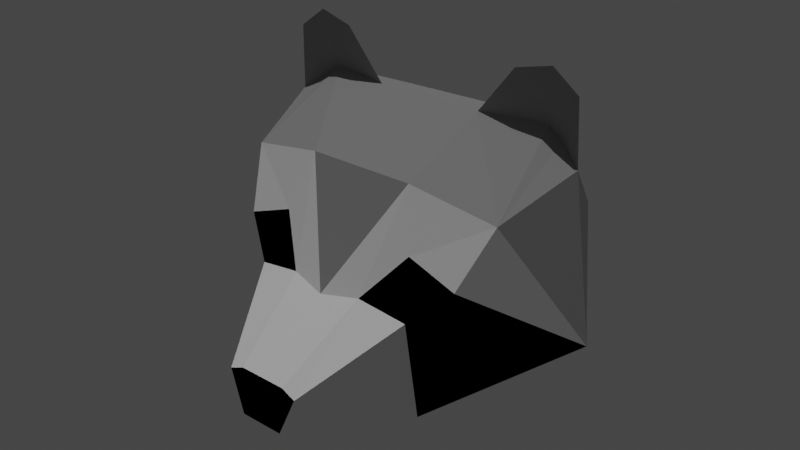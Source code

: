 # Source: raccoon.blend  (saved by Blender 2.80.75; exported with 4.5.12 LTS)
import bpy
from mathutils import Matrix  # noqa: F401  (used for matrix-valued properties, if any)

bpy.ops.wm.read_factory_settings(use_empty=True)
scene = bpy.context.scene
scene.name = 'Scene'

# ---- collections
col_collection = bpy.data.collections.new('Collection'); scene.collection.children.link(col_collection)

# ---- images (referenced by path relative to the original .blend; pixels are not part of the script)
import os
ASSET_DIR = os.environ.get("B2B_ASSET_DIR", "")  # directory of the original .blend (textures are referenced by path, not embedded)
HERE = os.path.dirname(os.path.abspath(__file__))  # packed textures are extracted next to this script under _unpacked/

def load_image(name, relpath, width, height, colorspace="sRGB"):
    """Load a texture the original file referenced (path relative to the .blend, or extracted next to this script)."""
    p = next((c for c in (os.path.join(HERE, relpath), os.path.join(ASSET_DIR, relpath)) if relpath and os.path.exists(c)), "")
    if p:
        img = bpy.data.images.load(p, check_existing=True)
        img.name = name
    else:  # same state as the original file: an image datablock whose file is absent (Cycles renders it pink)
        img = bpy.data.images.new(name, width, height)
        img.source = "FILE"
        img.filepath = "//" + (relpath or name)
    img.colorspace_settings.name = colorspace
    return img
img_raccoontexture = load_image('raccoontexture', 'raccoontexture.png', 1024, 1024, 'sRGB')

# ---- materials (node trees are filled in below, after node groups)
mat_lightgrey = bpy.data.materials.new('lightGrey')
mat_white = bpy.data.materials.new('white')
mat_black = bpy.data.materials.new('black')

# ---- material node trees
mat_lightgrey.use_nodes = True; mat_lightgrey.node_tree.nodes.clear()
_N = mat_lightgrey.node_tree.nodes; _L = mat_lightgrey.node_tree.links
n0 = _N.new('ShaderNodeOutputMaterial'); n0.name = 'Material Output'; n0.location = (300, 300)
n1 = _N.new('ShaderNodeBsdfPrincipled'); n1.name = 'Principled BSDF'; n1.location = (10, 300)
n1.distribution = 'GGX'
n1.subsurface_method = 'BURLEY'
n1.inputs[0].default_value = (0.3343, 0.3343, 0.3343, 1.0)
n1.inputs[2].default_value = 1.0
n1.inputs[3].default_value = 1.45
n1.inputs[13].default_value = 0.0
n1.inputs[27].default_value = (0.0, 0.0, 0.0, 1.0)
n1.inputs[28].default_value = 1.0
n2 = _N.new('ShaderNodeTexImage'); n2.name = 'Image Texture'; n2.location = (547, 289)
n2.image = img_raccoontexture
_L.new(n1.outputs[0], n0.inputs[0])
n0.is_active_output = True
mat_white.use_nodes = True; mat_white.node_tree.nodes.clear()
_N = mat_white.node_tree.nodes; _L = mat_white.node_tree.links
n0 = _N.new('ShaderNodeOutputMaterial'); n0.name = 'Material Output'; n0.location = (300, 300)
n1 = _N.new('ShaderNodeBsdfPrincipled'); n1.name = 'Principled BSDF'; n1.location = (10, 300)
n1.distribution = 'GGX'
n1.subsurface_method = 'BURLEY'
n1.inputs[0].default_value = (1.0, 1.0, 1.0, 1.0)
n1.inputs[2].default_value = 1.0
n1.inputs[3].default_value = 1.45
n1.inputs[13].default_value = 0.0
n1.inputs[27].default_value = (0.0, 0.0, 0.0, 1.0)
n1.inputs[28].default_value = 1.0
n2 = _N.new('ShaderNodeTexImage'); n2.name = 'Image Texture'; n2.location = (503, 291)
n2.image = img_raccoontexture
_L.new(n1.outputs[0], n0.inputs[0])
n0.is_active_output = True
mat_black.use_nodes = True; mat_black.node_tree.nodes.clear()
_N = mat_black.node_tree.nodes; _L = mat_black.node_tree.links
n0 = _N.new('ShaderNodeOutputMaterial'); n0.name = 'Material Output'; n0.location = (300, 300)
n1 = _N.new('ShaderNodeBsdfPrincipled'); n1.name = 'Principled BSDF'; n1.location = (10, 300)
n1.distribution = 'GGX'
n1.subsurface_method = 'BURLEY'
n1.inputs[0].default_value = (0.0, 0.0, 0.0, 1.0)
n1.inputs[2].default_value = 1.0
n1.inputs[3].default_value = 1.45
n1.inputs[13].default_value = 0.0
n1.inputs[27].default_value = (0.0, 0.0, 0.0, 1.0)
n1.inputs[28].default_value = 1.0
n2 = _N.new('ShaderNodeTexImage'); n2.name = 'Image Texture'; n2.location = (517, 278)
n2.image = img_raccoontexture
_L.new(n1.outputs[0], n0.inputs[0])
n0.is_active_output = True

# ---- world
world_world = bpy.data.worlds.new('World'); scene.world = world_world
world_world.use_nodes = True; world_world.node_tree.nodes.clear()
_N = world_world.node_tree.nodes; _L = world_world.node_tree.links
n0 = _N.new('ShaderNodeOutputWorld'); n0.name = 'World Output'; n0.location = (300, 300)
n1 = _N.new('ShaderNodeBackground'); n1.name = 'Background'; n1.location = (10, 300)
n1.inputs[0].default_value = (0.05088, 0.05088, 0.05088, 1.0)
_L.new(n1.outputs[0], n0.inputs[0])
n0.is_active_output = True
world_world.color = (0.05088, 0.05088, 0.05088)
world_world.use_sun_shadow = False
world_world.sun_shadow_jitter_overblur = 0.0

# ---- lights
light_sun = bpy.data.lights.new('Sun', 'SUN')
light_sun.transmission_factor = 0.0
light_sun.energy = 1.0
light_sun.shadow_soft_size = 0.125
light_spot = bpy.data.lights.new('Spot', 'SPOT')
light_spot.transmission_factor = 0.0
light_spot.shadow_soft_size = 0.25
light_spot.shadow_maximum_resolution = 0.006
light_spot.use_absolute_resolution = True
light_spot.spot_size = 0.8932

# ---- meshes
me_plane = bpy.data.meshes.new('Plane')
me_plane.from_pydata([(0.6575, -0.9784, -0.05552), (0.6748, -0.5238, -1.201), (0.4543, -2.158, 0.5179), (1.676, -1.202, -0.196), (1.938, -0.8668, -1.226), (0.8619, -1.656, 0.1843), (1.45, -1.876, 0.1814), (1.029, -2.276, 0.4485), (0.6941, -3.975, -0.1871), (2.329, -2.741, -1.024), (0.2886, -2.82, 1.52), (0.4656, -2.895, 1.527), (0.2679, -3.379, 1.569), (1.474, -0.5318, -1.366), (1.125, -0.5222, -1.309), (1.655, -0.6652, -1.346), (1.141, 0.07719, -1.176), (1.578, 0.1828, -1.198), (1.904, -0.06996, -1.201), (0.9118, -0.8629, -2.139), (1.662, -1.589, -1.986), (0.6727, -4.033, -2.192), (-0.6603, -0.9777, -0.05592), (-0.6749, -0.5286, -1.199), (1.349e-07, -2.227, 0.617), (-0.4543, -2.158, 0.5179), (-1.656, -1.191, -0.1935), (-1.938, -0.8668, -1.226), (-0.8619, -1.656, 0.1843), (-1.45, -1.876, 0.1814), (-1.029, -2.276, 0.4485), (-0.6941, -3.975, -0.1871), (-2.329, -2.741, -1.024), (-0.2886, -2.82, 1.52), (-0.4656, -2.895, 1.527), (-0.2679, -3.379, 1.569), (-1.484, -0.5403, -1.364), (-1.655, -0.6652, -1.346), (-1.142, 0.07606, -1.171), (-1.569, 0.1832, -1.2), (-1.904, -0.06996, -1.201), (-1.78e-12, -0.9425, -2.387), (-0.9064, -0.8582, -2.14), (-1.662, -1.589, -1.986), (-0.6727, -4.033, -2.192), (0.0, -1.739, -2.986), (0.0, -3.067, -2.835), (-1.037, -0.5318, -1.287)], [], [(26, 36, 22), (1, 0, 3), (3, 4, 15, 13), (7, 2, 5, 6), (9, 8, 7, 6), (3, 6, 5), (6, 3, 9), (3, 9, 4), (7, 8, 12, 11), (2, 7, 11, 10), (12, 35, 34, 33, 10, 11), (46, 44, 21), (14, 16, 1), (14, 1, 3, 13), (13, 17, 16, 14), (15, 18, 17, 13), (4, 18, 15), (10, 33, 25, 24, 2), (24, 0, 3, 5, 2), (1, 23, 22, 0), (1, 14, 13, 19), (15, 13, 19, 20, 4), (9, 20, 4), (9, 21, 8), (20, 9, 21), (19, 45, 20), (19, 45, 41), (45, 46, 20), (42, 23, 1, 19, 41), (20, 46, 21), (36, 22, 23, 47), (26, 36, 37, 27), (30, 29, 28, 25), (32, 29, 30, 31), (26, 28, 29), (29, 32, 26), (26, 27, 32), (30, 34, 35, 31), (25, 33, 34, 30), (37, 36, 39, 40), (27, 37, 40), (24, 25, 28, 26, 22), (23, 42, 36, 47), (37, 27, 43, 42, 36), (32, 27, 43), (32, 31, 44), (43, 44, 32), (42, 43, 45), (42, 41, 45), (45, 43, 46), (43, 44, 46), (0, 22, 24), (36, 47, 38, 39), (8, 31, 35, 12), (38, 47, 23)])
me_plane.polygons.foreach_set('material_index', [0, 0, 0, 2, 2, 1, 1, 0, 1, 1, 2, 0, 0, 0, 0, 0, 0, 1, 1, 0, 0, 0, 0, 0, 0, 0, 0, 0, 0, 0, 0, 0, 2, 2, 1, 1, 0, 1, 1, 0, 0, 1, 0, 0, 0, 0, 0, 0, 0, 0, 0, 0, 0, 1, 0])
_uv = me_plane.uv_layers.new(name='UVMap')
_uv.uv.foreach_set('vector', [0.02356, 0.1633, 0.0515, 0.2911, 0.1226, 0.1526, 0.2597, 0.2631, 0.2501, 0.144, 0.352, 0.1419, 0.352, 0.1419, 0.3872, 0.244, 0.3584, 0.265, 0.3381, 0.2732, 0.4384, 0.8922, 0.3876, 0.9186, 0.3876, 0.848, 0.4459, 0.8306, 0.6019, 0.7704, 0.6021, 0.9849, 0.449, 0.8925, 0.4459, 0.8306, 0.4215, 0.7565, 0.4459, 0.8306, 0.3876, 0.848, 0.4459, 0.8306, 0.4215, 0.7565, 0.6019, 0.7704, 0.5431, 0.5993, 0.6019, 0.7704, 0.6508, 0.5903, 0.7847, 0.2252, 0.841, 0.05548, 0.9525, 0.2024, 0.9164, 0.2382, 0.8026, 0.2796, 0.7847, 0.2252, 0.9164, 0.2382, 0.9179, 0.2568, 0.176, 0.8028, 0.176, 0.7509, 0.2231, 0.7317, 0.2304, 0.7488, 0.2304, 0.8048, 0.2231, 0.8219, 0.2693, 0.6017, 0.2803, 0.7313, 0.3872, 0.6566, 0.07826, 0.7756, 0.02035, 0.7619, 0.08768, 0.7317, 0.304, 0.2703, 0.2597, 0.2631, 0.352, 0.1419, 0.3381, 0.2732, 0.07155, 0.8092, 0.0002034, 0.8005, 0.02035, 0.7619, 0.07826, 0.7756, 0.07872, 0.8299, 0.01509, 0.8376, 0.0002034, 0.8005, 0.07155, 0.8092, 0.08768, 0.8643, 0.01509, 0.8376, 0.07872, 0.8299, 0.9179, 0.2568, 0.9361, 0.3097, 0.8313, 0.3629, 0.828, 0.3174, 0.8026, 0.2796, 0.2023, 0.0002034, 0.2501, 0.144, 0.352, 0.1419, 0.2787, 0.07749, 0.2453, 0.01534, 0.2597, 0.2631, 0.1291, 0.2714, 0.1226, 0.1526, 0.2501, 0.144, 0.7461, 0.4928, 0.7162, 0.5263, 0.6919, 0.5505, 0.7838, 0.5848, 0.6781, 0.5675, 0.6919, 0.5505, 0.7838, 0.5848, 0.7228, 0.6669, 0.6508, 0.5903, 0.6019, 0.7704, 0.7228, 0.6669, 0.6508, 0.5903, 0.6019, 0.7704, 0.7838, 0.9159, 0.6021, 0.9849, 0.7228, 0.6669, 0.6019, 0.7704, 0.7838, 0.9159, 0.2888, 0.3581, 0.2134, 0.4849, 0.3819, 0.4003, 0.2888, 0.3581, 0.2134, 0.4849, 0.2022, 0.3889, 0.2134, 0.4849, 0.2693, 0.6017, 0.3819, 0.4003, 0.1129, 0.3693, 0.1291, 0.2714, 0.2597, 0.2631, 0.2888, 0.3581, 0.2022, 0.3889, 0.3819, 0.4003, 0.2693, 0.6017, 0.3872, 0.6566, 0.0515, 0.2911, 0.1226, 0.1526, 0.1291, 0.2714, 0.09443, 0.2816, 0.02356, 0.1633, 0.0515, 0.2911, 0.03153, 0.286, 0.0002034, 0.2691, 0.4385, 0.3999, 0.4463, 0.3384, 0.3879, 0.3555, 0.3876, 0.426, 0.6022, 0.278, 0.4463, 0.3384, 0.4495, 0.4003, 0.6027, 0.4924, 0.4202, 0.2646, 0.3879, 0.3555, 0.4463, 0.3384, 0.4463, 0.3384, 0.6022, 0.278, 0.4202, 0.2646, 0.5427, 0.1054, 0.6508, 0.09781, 0.6022, 0.278, 0.8508, 0.4167, 0.9464, 0.3252, 0.9969, 0.3312, 0.9998, 0.5155, 0.8313, 0.3629, 0.9361, 0.3097, 0.9464, 0.3252, 0.8508, 0.4167, 0.1665, 0.7661, 0.1597, 0.7856, 0.08809, 0.796, 0.1029, 0.7581, 0.1756, 0.7317, 0.1665, 0.7661, 0.1029, 0.7581, 0.1524, 0.003806, 0.1117, 0.02416, 0.08622, 0.08996, 0.02356, 0.1633, 0.1226, 0.1526, 0.7456, 0.0002034, 0.7843, 0.09155, 0.6911, 0.05896, 0.7219, 0.02751, 0.6781, 0.07495, 0.6508, 0.09781, 0.723, 0.1742, 0.7843, 0.09155, 0.6911, 0.05896, 0.6022, 0.278, 0.6508, 0.09781, 0.723, 0.1742, 0.6022, 0.278, 0.6027, 0.4924, 0.7843, 0.4232, 0.723, 0.1742, 0.7843, 0.4232, 0.6022, 0.278, 0.03386, 0.5353, 0.04144, 0.638, 0.1789, 0.509, 0.03386, 0.5353, 0.09267, 0.4654, 0.1789, 0.509, 0.1789, 0.509, 0.04144, 0.638, 0.2693, 0.6017, 0.04144, 0.638, 0.2803, 0.7313, 0.2693, 0.6017, 0.2501, 0.144, 0.1226, 0.1526, 0.1773, 0.01106, 0.1597, 0.7856, 0.1685, 0.8287, 0.1079, 0.8339, 0.08809, 0.796, 0.841, 0.05548, 0.9636, 0.0002034, 0.9998, 0.181, 0.9525, 0.2024, 0.1079, 0.8339, 0.1685, 0.8287, 0.1756, 0.8641])
me_plane.materials.append(mat_lightgrey)
me_plane.materials.append(mat_white)
me_plane.materials.append(mat_black)
me_plane.use_remesh_preserve_volume = False
me_plane.use_remesh_preserve_attributes = False
me_plane.use_mirror_vertex_groups = False
me_plane.update()

# ---- objects
ob_empty = bpy.data.objects.new('Empty', None)
ob_plane = bpy.data.objects.new('Plane', me_plane)
ob_sun = bpy.data.objects.new('Sun', light_sun)
ob_spot = bpy.data.objects.new('Spot', light_spot)

# ---- transforms, parenting, visibility, modifiers, constraints
ob_empty.location = (10.93, 5.654, 4.383)
ob_empty.rotation_euler = (1.571, -0.0, -0.0)
ob_empty.empty_display_type = 'IMAGE'
ob_empty.empty_display_size = 7.277
ob_empty.empty_image_offset = (-0.6574, -0.3436)
ob_empty.lineart.crease_threshold = 0.0
ob_plane.location = (0.0, 0.0, 5.229)
ob_plane.rotation_euler = (1.571, -0.0, 0.0)
ob_plane.lineart.crease_threshold = 0.0
ob_sun.location = (-2.282, -9.437, 9.296)
ob_sun.lineart.crease_threshold = 0.0
ob_spot.location = (10.87, -4.282, 14.29)
ob_spot.rotation_euler = (0.1612, 1.107, -0.05764)
ob_spot.lineart.crease_threshold = 0.0

# ---- collection membership
col_collection.objects.link(ob_empty)
col_collection.objects.link(ob_plane)
col_collection.objects.link(ob_sun)
col_collection.objects.link(ob_spot)

# ---- scene / render settings (as saved in the file)
scene.frame_start = 1; scene.frame_end = 250; scene.frame_set(2)
scene.render.engine = 'CYCLES'
scene.cycles.use_denoising = False
scene.cycles.samples = 128
scene.cycles.sampling_pattern = 'TABULATED_SOBOL'
scene.cycles.use_adaptive_sampling = False
scene.cycles.use_light_tree = False
scene.cycles.bake_type = 'DIFFUSE'
scene.view_settings.view_transform = 'Filmic'
bpy.context.view_layer.update()

# ---- added for rendering (the .blend has no active camera): camera
cam_auto = bpy.data.cameras.new('AutoCamera')
cam_auto.lens = 50.0
cam_auto.sensor_width = 36.0
cam_auto.clip_end = 1000.0
ob_auto_camera = bpy.data.objects.new('AutoCamera', cam_auto)
scene.collection.objects.link(ob_auto_camera)
ob_auto_camera.location = (7.17941, -7.90672, 9.04764)
ob_auto_camera.rotation_euler = (1.09748, -7.21219e-08, 0.694738)
scene.camera = ob_auto_camera
bpy.context.view_layer.update()
